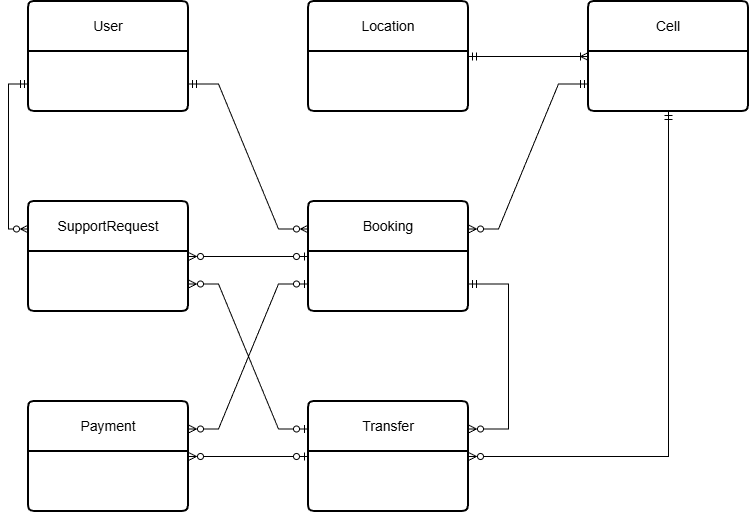

The diagram above was exported from draw.io. Its source (the exported page's mxGraphModel, read from the mxfile embedded in the PNG):
<mxGraphModel dx="1030" dy="594" grid="1" gridSize="10" guides="1" tooltips="1" connect="1" arrows="1" fold="1" page="1" pageScale="1" pageWidth="827" pageHeight="1169" math="0" shadow="0">
  <root>
    <mxCell id="0" />
    <mxCell id="1" parent="0" />
    <mxCell id="F6snF5lxU3AZot9q8-V--1" parent="1" style="swimlane;childLayout=stackLayout;horizontal=1;startSize=50;horizontalStack=0;rounded=1;fontSize=14;fontStyle=0;strokeWidth=2;resizeParent=0;resizeLast=1;shadow=0;dashed=0;align=center;arcSize=4;whiteSpace=wrap;html=1;" value="User" vertex="1">
      <mxGeometry height="110" width="160" x="80" y="210" as="geometry" />
    </mxCell>
    <mxCell id="F6snF5lxU3AZot9q8-V--29" edge="1" parent="F6snF5lxU3AZot9q8-V--1" style="edgeStyle=orthogonalEdgeStyle;rounded=0;orthogonalLoop=1;jettySize=auto;html=1;exitX=0.5;exitY=1;exitDx=0;exitDy=0;">
      <mxGeometry relative="1" as="geometry">
        <mxPoint x="80" y="270" as="sourcePoint" />
        <mxPoint x="80" y="270" as="targetPoint" />
      </mxGeometry>
    </mxCell>
    <mxCell id="F6snF5lxU3AZot9q8-V--34" parent="1" style="swimlane;childLayout=stackLayout;horizontal=1;startSize=50;horizontalStack=0;rounded=1;fontSize=14;fontStyle=0;strokeWidth=2;resizeParent=0;resizeLast=1;shadow=0;dashed=0;align=center;arcSize=4;whiteSpace=wrap;html=1;" value="Location" vertex="1">
      <mxGeometry height="110" width="160" x="360" y="210" as="geometry" />
    </mxCell>
    <mxCell id="F6snF5lxU3AZot9q8-V--41" edge="1" parent="F6snF5lxU3AZot9q8-V--34" style="edgeStyle=orthogonalEdgeStyle;rounded=0;orthogonalLoop=1;jettySize=auto;html=1;exitX=0.5;exitY=1;exitDx=0;exitDy=0;">
      <mxGeometry relative="1" as="geometry">
        <mxPoint x="80" y="270" as="sourcePoint" />
        <mxPoint x="80" y="270" as="targetPoint" />
      </mxGeometry>
    </mxCell>
    <mxCell id="F6snF5lxU3AZot9q8-V--42" parent="1" style="swimlane;childLayout=stackLayout;horizontal=1;startSize=50;horizontalStack=0;rounded=1;fontSize=14;fontStyle=0;strokeWidth=2;resizeParent=0;resizeLast=1;shadow=0;dashed=0;align=center;arcSize=4;whiteSpace=wrap;html=1;" value="Cell" vertex="1">
      <mxGeometry height="110" width="160" x="640" y="210" as="geometry" />
    </mxCell>
    <mxCell id="F6snF5lxU3AZot9q8-V--49" edge="1" parent="F6snF5lxU3AZot9q8-V--42" style="edgeStyle=orthogonalEdgeStyle;rounded=0;orthogonalLoop=1;jettySize=auto;html=1;exitX=0.5;exitY=1;exitDx=0;exitDy=0;">
      <mxGeometry relative="1" as="geometry">
        <mxPoint x="80" y="270" as="sourcePoint" />
        <mxPoint x="80" y="270" as="targetPoint" />
      </mxGeometry>
    </mxCell>
    <mxCell id="F6snF5lxU3AZot9q8-V--50" parent="1" style="swimlane;childLayout=stackLayout;horizontal=1;startSize=50;horizontalStack=0;rounded=1;fontSize=14;fontStyle=0;strokeWidth=2;resizeParent=0;resizeLast=1;shadow=0;dashed=0;align=center;arcSize=4;whiteSpace=wrap;html=1;" value="Booking" vertex="1">
      <mxGeometry height="110" width="160" x="360" y="410" as="geometry" />
    </mxCell>
    <mxCell id="F6snF5lxU3AZot9q8-V--57" edge="1" parent="F6snF5lxU3AZot9q8-V--50" style="edgeStyle=orthogonalEdgeStyle;rounded=0;orthogonalLoop=1;jettySize=auto;html=1;exitX=0.5;exitY=1;exitDx=0;exitDy=0;">
      <mxGeometry relative="1" as="geometry">
        <mxPoint x="80" y="270" as="sourcePoint" />
        <mxPoint x="80" y="270" as="targetPoint" />
      </mxGeometry>
    </mxCell>
    <mxCell id="F6snF5lxU3AZot9q8-V--58" parent="1" style="swimlane;childLayout=stackLayout;horizontal=1;startSize=50;horizontalStack=0;rounded=1;fontSize=14;fontStyle=0;strokeWidth=2;resizeParent=0;resizeLast=1;shadow=0;dashed=0;align=center;arcSize=4;whiteSpace=wrap;html=1;" value="Transfer" vertex="1">
      <mxGeometry height="110" width="160" x="360" y="610" as="geometry" />
    </mxCell>
    <mxCell id="F6snF5lxU3AZot9q8-V--66" parent="1" style="swimlane;childLayout=stackLayout;horizontal=1;startSize=50;horizontalStack=0;rounded=1;fontSize=14;fontStyle=0;strokeWidth=2;resizeParent=0;resizeLast=1;shadow=0;dashed=0;align=center;arcSize=4;whiteSpace=wrap;html=1;" value="Payment" vertex="1">
      <mxGeometry height="110" width="160" x="80" y="610" as="geometry" />
    </mxCell>
    <mxCell id="F6snF5lxU3AZot9q8-V--74" parent="1" style="swimlane;childLayout=stackLayout;horizontal=1;startSize=50;horizontalStack=0;rounded=1;fontSize=14;fontStyle=0;strokeWidth=2;resizeParent=0;resizeLast=1;shadow=0;dashed=0;align=center;arcSize=4;whiteSpace=wrap;html=1;" value="SupportRequest" vertex="1">
      <mxGeometry height="110" width="160" x="80" y="410" as="geometry" />
    </mxCell>
    <mxCell id="F6snF5lxU3AZot9q8-V--81" edge="1" parent="F6snF5lxU3AZot9q8-V--74" style="edgeStyle=orthogonalEdgeStyle;rounded=0;orthogonalLoop=1;jettySize=auto;html=1;exitX=0.5;exitY=1;exitDx=0;exitDy=0;">
      <mxGeometry relative="1" as="geometry">
        <mxPoint x="80" y="270" as="sourcePoint" />
        <mxPoint x="80" y="270" as="targetPoint" />
      </mxGeometry>
    </mxCell>
    <mxCell id="F6snF5lxU3AZot9q8-V--93" edge="1" parent="1" source="F6snF5lxU3AZot9q8-V--1" style="edgeStyle=entityRelationEdgeStyle;fontSize=12;html=1;endArrow=ERzeroToMany;startArrow=ERmandOne;rounded=0;entryX=0;entryY=0.25;entryDx=0;entryDy=0;exitX=1;exitY=0.75;exitDx=0;exitDy=0;endFill=0;" target="F6snF5lxU3AZot9q8-V--50" value="">
      <mxGeometry height="100" relative="1" width="100" as="geometry">
        <mxPoint x="130" y="630" as="sourcePoint" />
        <mxPoint x="230" y="530" as="targetPoint" />
      </mxGeometry>
    </mxCell>
    <mxCell id="F6snF5lxU3AZot9q8-V--94" edge="1" parent="1" source="F6snF5lxU3AZot9q8-V--42" style="edgeStyle=entityRelationEdgeStyle;fontSize=12;html=1;endArrow=ERzeroToMany;startArrow=ERmandOne;rounded=0;entryX=1;entryY=0.25;entryDx=0;entryDy=0;exitX=0;exitY=0.75;exitDx=0;exitDy=0;endFill=0;" target="F6snF5lxU3AZot9q8-V--50" value="">
      <mxGeometry height="100" relative="1" width="100" as="geometry">
        <mxPoint x="520" y="340" as="sourcePoint" />
        <mxPoint x="580" y="440" as="targetPoint" />
      </mxGeometry>
    </mxCell>
    <mxCell id="F6snF5lxU3AZot9q8-V--95" edge="1" parent="1" source="F6snF5lxU3AZot9q8-V--34" style="edgeStyle=entityRelationEdgeStyle;fontSize=12;html=1;endArrow=ERoneToMany;startArrow=ERmandOne;rounded=0;exitX=1;exitY=0.5;exitDx=0;exitDy=0;entryX=0;entryY=0.5;entryDx=0;entryDy=0;" target="F6snF5lxU3AZot9q8-V--42" value="">
      <mxGeometry height="100" relative="1" width="100" as="geometry">
        <mxPoint x="480" y="540" as="sourcePoint" />
        <mxPoint x="580" y="440" as="targetPoint" />
      </mxGeometry>
    </mxCell>
    <mxCell id="F6snF5lxU3AZot9q8-V--97" edge="1" parent="1" source="F6snF5lxU3AZot9q8-V--50" style="edgeStyle=entityRelationEdgeStyle;fontSize=12;html=1;endArrow=ERzeroToMany;startArrow=ERzeroToOne;rounded=0;entryX=1;entryY=0.25;entryDx=0;entryDy=0;exitX=0;exitY=0.75;exitDx=0;exitDy=0;startFill=0;endFill=0;" target="F6snF5lxU3AZot9q8-V--66" value="">
      <mxGeometry height="100" relative="1" width="100" as="geometry">
        <mxPoint x="320" y="570" as="sourcePoint" />
        <mxPoint x="280" y="540" as="targetPoint" />
      </mxGeometry>
    </mxCell>
    <mxCell id="F6snF5lxU3AZot9q8-V--100" edge="1" parent="1" source="F6snF5lxU3AZot9q8-V--50" style="edgeStyle=entityRelationEdgeStyle;fontSize=12;html=1;endArrow=ERzeroToMany;startArrow=ERzeroToOne;rounded=0;entryX=1;entryY=0.5;entryDx=0;entryDy=0;exitX=0;exitY=0.5;exitDx=0;exitDy=0;startFill=0;endFill=0;" target="F6snF5lxU3AZot9q8-V--74" value="">
      <mxGeometry height="100" relative="1" width="100" as="geometry">
        <mxPoint x="250" y="590" as="sourcePoint" />
        <mxPoint x="350" y="490" as="targetPoint" />
      </mxGeometry>
    </mxCell>
    <mxCell id="F6snF5lxU3AZot9q8-V--101" edge="1" parent="1" source="F6snF5lxU3AZot9q8-V--58" style="edgeStyle=entityRelationEdgeStyle;fontSize=12;html=1;endArrow=ERzeroToMany;startArrow=ERzeroToOne;rounded=0;exitX=0;exitY=0.25;exitDx=0;exitDy=0;entryX=1;entryY=0.75;entryDx=0;entryDy=0;startFill=0;endFill=0;" target="F6snF5lxU3AZot9q8-V--74" value="">
      <mxGeometry height="100" relative="1" width="100" as="geometry">
        <mxPoint x="270" y="660" as="sourcePoint" />
        <mxPoint x="370" y="560" as="targetPoint" />
      </mxGeometry>
    </mxCell>
    <mxCell id="sLMXXVDVkcox1oK3DBmo-1" edge="1" parent="1" source="F6snF5lxU3AZot9q8-V--1" style="edgeStyle=orthogonalEdgeStyle;fontSize=12;html=1;endArrow=ERzeroToMany;startArrow=ERmandOne;rounded=0;exitX=0;exitY=0.75;exitDx=0;exitDy=0;entryX=0;entryY=0.25;entryDx=0;entryDy=0;endFill=0;" target="F6snF5lxU3AZot9q8-V--74" value="">
      <mxGeometry height="100" relative="1" width="100" as="geometry">
        <Array as="points">
          <mxPoint x="60" y="293" />
          <mxPoint x="60" y="437" />
        </Array>
        <mxPoint x="140" y="470" as="sourcePoint" />
        <mxPoint x="240" y="370" as="targetPoint" />
      </mxGeometry>
    </mxCell>
    <mxCell id="sLMXXVDVkcox1oK3DBmo-3" edge="1" parent="1" source="F6snF5lxU3AZot9q8-V--58" style="edgeStyle=entityRelationEdgeStyle;fontSize=12;html=1;endArrow=ERzeroToMany;startArrow=ERzeroToOne;rounded=0;exitX=0;exitY=0.5;exitDx=0;exitDy=0;entryX=1;entryY=0.5;entryDx=0;entryDy=0;startFill=0;endFill=0;" target="F6snF5lxU3AZot9q8-V--66" value="">
      <mxGeometry height="100" relative="1" width="100" as="geometry">
        <mxPoint x="420" y="550" as="sourcePoint" />
        <mxPoint x="520" y="450" as="targetPoint" />
      </mxGeometry>
    </mxCell>
    <mxCell id="sLMXXVDVkcox1oK3DBmo-4" edge="1" parent="1" source="F6snF5lxU3AZot9q8-V--50" style="edgeStyle=orthogonalEdgeStyle;fontSize=12;html=1;endArrow=ERzeroToMany;startArrow=ERmandOne;rounded=0;exitX=1;exitY=0.75;exitDx=0;exitDy=0;entryX=1;entryY=0.25;entryDx=0;entryDy=0;endFill=0;" target="F6snF5lxU3AZot9q8-V--58" value="">
      <mxGeometry height="100" relative="1" width="100" as="geometry">
        <Array as="points">
          <mxPoint x="560" y="493" />
          <mxPoint x="560" y="638" />
        </Array>
        <mxPoint x="420" y="550" as="sourcePoint" />
        <mxPoint x="520" y="450" as="targetPoint" />
      </mxGeometry>
    </mxCell>
    <mxCell id="sLMXXVDVkcox1oK3DBmo-5" edge="1" parent="1" source="F6snF5lxU3AZot9q8-V--58" style="edgeStyle=orthogonalEdgeStyle;fontSize=12;html=1;endArrow=ERmandOne;startArrow=ERzeroToMany;rounded=0;exitX=1;exitY=0.5;exitDx=0;exitDy=0;entryX=0.5;entryY=1;entryDx=0;entryDy=0;startFill=0;endFill=0;" target="F6snF5lxU3AZot9q8-V--42" value="">
      <mxGeometry height="100" relative="1" width="100" as="geometry">
        <mxPoint x="420" y="550" as="sourcePoint" />
        <mxPoint x="520" y="450" as="targetPoint" />
      </mxGeometry>
    </mxCell>
  </root>
</mxGraphModel>